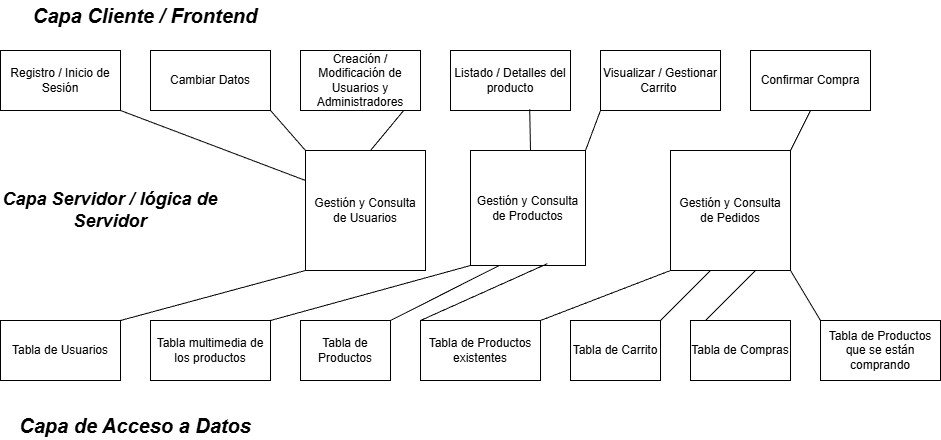

The diagram above was exported from draw.io. Its source (the exported page's mxGraphModel, read from the mxfile embedded in the PNG):
<mxGraphModel dx="1426" dy="743" grid="1" gridSize="10" guides="1" tooltips="1" connect="1" arrows="1" fold="1" page="1" pageScale="1" pageWidth="1000" pageHeight="1000" math="0" shadow="0">
  <root>
    <mxCell id="0" />
    <mxCell id="1" parent="0" />
    <mxCell id="J_1u5mpX5letrNuM-0JQ-1" parent="1" style="rounded=0;whiteSpace=wrap;html=1;" value="Registro / Inicio de Sesión" vertex="1">
      <mxGeometry height="60" width="120" x="30" y="60" as="geometry" />
    </mxCell>
    <mxCell id="J_1u5mpX5letrNuM-0JQ-2" parent="1" style="rounded=0;whiteSpace=wrap;html=1;" value="Cambiar Datos" vertex="1">
      <mxGeometry height="60" width="120" x="180" y="60" as="geometry" />
    </mxCell>
    <mxCell id="TtRYSiSDNmfb0MpVMROY-1" parent="1" style="rounded=0;whiteSpace=wrap;html=1;" value="Creación / Modificación de Usuarios y Administradores" vertex="1">
      <mxGeometry height="60" width="120" x="330" y="60" as="geometry" />
    </mxCell>
    <mxCell id="TtRYSiSDNmfb0MpVMROY-2" parent="1" style="rounded=0;whiteSpace=wrap;html=1;" value="Listado / Detalles del producto" vertex="1">
      <mxGeometry height="60" width="120" x="480" y="60" as="geometry" />
    </mxCell>
    <mxCell id="TtRYSiSDNmfb0MpVMROY-3" parent="1" style="rounded=0;whiteSpace=wrap;html=1;" value="Visualizar / Gestionar Carrito&amp;nbsp;" vertex="1">
      <mxGeometry height="60" width="120" x="630" y="60" as="geometry" />
    </mxCell>
    <mxCell id="TtRYSiSDNmfb0MpVMROY-4" parent="1" style="rounded=0;whiteSpace=wrap;html=1;" value="Confirmar Compra" vertex="1">
      <mxGeometry height="60" width="120" x="780" y="60" as="geometry" />
    </mxCell>
    <mxCell id="TtRYSiSDNmfb0MpVMROY-5" parent="1" style="whiteSpace=wrap;html=1;aspect=fixed;" value="Gestión y Consulta de Usuarios" vertex="1">
      <mxGeometry height="120" width="120" x="335" y="160" as="geometry" />
    </mxCell>
    <mxCell id="TtRYSiSDNmfb0MpVMROY-6" edge="1" parent="1" source="TtRYSiSDNmfb0MpVMROY-5" style="endArrow=none;html=1;rounded=0;entryX=1;entryY=1;entryDx=0;entryDy=0;exitX=0;exitY=0;exitDx=0;exitDy=0;" target="J_1u5mpX5letrNuM-0JQ-2" value="">
      <mxGeometry height="50" relative="1" width="50" as="geometry">
        <mxPoint x="340" y="170" as="sourcePoint" />
        <mxPoint x="450" y="220" as="targetPoint" />
      </mxGeometry>
    </mxCell>
    <mxCell id="TtRYSiSDNmfb0MpVMROY-9" edge="1" parent="1" style="endArrow=none;html=1;rounded=0;entryX=0.857;entryY=1.007;entryDx=0;entryDy=0;entryPerimeter=0;" target="TtRYSiSDNmfb0MpVMROY-1" value="">
      <mxGeometry height="50" relative="1" width="50" as="geometry">
        <mxPoint x="400" y="160" as="sourcePoint" />
        <mxPoint x="400.03" y="100" as="targetPoint" />
      </mxGeometry>
    </mxCell>
    <mxCell id="TtRYSiSDNmfb0MpVMROY-10" edge="1" parent="1" source="TtRYSiSDNmfb0MpVMROY-5" style="endArrow=none;html=1;rounded=0;exitX=0;exitY=0.25;exitDx=0;exitDy=0;entryX=1;entryY=1;entryDx=0;entryDy=0;" target="J_1u5mpX5letrNuM-0JQ-1" value="">
      <mxGeometry height="50" relative="1" width="50" as="geometry">
        <mxPoint x="330" y="180" as="sourcePoint" />
        <mxPoint x="150" y="100" as="targetPoint" />
      </mxGeometry>
    </mxCell>
    <mxCell id="TtRYSiSDNmfb0MpVMROY-11" parent="1" style="whiteSpace=wrap;html=1;aspect=fixed;" value="Gestión y Consulta de Productos" vertex="1">
      <mxGeometry height="115" width="115" x="500" y="160" as="geometry" />
    </mxCell>
    <mxCell id="TtRYSiSDNmfb0MpVMROY-12" edge="1" parent="1" style="endArrow=none;html=1;rounded=0;entryX=0.66;entryY=0.98;entryDx=0;entryDy=0;entryPerimeter=0;" target="TtRYSiSDNmfb0MpVMROY-2" value="">
      <mxGeometry height="50" relative="1" width="50" as="geometry">
        <mxPoint x="560" y="160" as="sourcePoint" />
        <mxPoint x="565" y="100" as="targetPoint" />
      </mxGeometry>
    </mxCell>
    <mxCell id="TtRYSiSDNmfb0MpVMROY-13" edge="1" parent="1" source="TtRYSiSDNmfb0MpVMROY-11" style="endArrow=none;html=1;rounded=0;exitX=1;exitY=0;exitDx=0;exitDy=0;entryX=0;entryY=1;entryDx=0;entryDy=0;" target="TtRYSiSDNmfb0MpVMROY-3" value="">
      <mxGeometry height="50" relative="1" width="50" as="geometry">
        <mxPoint x="615" y="150" as="sourcePoint" />
        <mxPoint x="665" y="100" as="targetPoint" />
      </mxGeometry>
    </mxCell>
    <mxCell id="TtRYSiSDNmfb0MpVMROY-14" parent="1" style="whiteSpace=wrap;html=1;aspect=fixed;" value="Gestión y Consulta de Pedidos" vertex="1">
      <mxGeometry height="120" width="120" x="700" y="160" as="geometry" />
    </mxCell>
    <mxCell id="TtRYSiSDNmfb0MpVMROY-15" edge="1" parent="1" source="TtRYSiSDNmfb0MpVMROY-14" style="endArrow=none;html=1;rounded=0;exitX=1;exitY=0;exitDx=0;exitDy=0;entryX=0.5;entryY=1;entryDx=0;entryDy=0;" target="TtRYSiSDNmfb0MpVMROY-4" value="">
      <mxGeometry height="50" relative="1" width="50" as="geometry">
        <mxPoint x="790" y="150" as="sourcePoint" />
        <mxPoint x="840" y="100" as="targetPoint" />
      </mxGeometry>
    </mxCell>
    <mxCell id="TtRYSiSDNmfb0MpVMROY-16" parent="1" style="text;html=1;whiteSpace=wrap;strokeColor=none;fillColor=none;align=center;verticalAlign=middle;rounded=0;" value="&lt;font style=&quot;font-size: 20px;&quot;&gt;&lt;b style=&quot;&quot;&gt;&lt;i style=&quot;&quot;&gt;Capa Cliente / Frontend&lt;/i&gt;&lt;/b&gt;&lt;/font&gt;" vertex="1">
      <mxGeometry height="30" width="270" x="40" y="10" as="geometry" />
    </mxCell>
    <mxCell id="TtRYSiSDNmfb0MpVMROY-17" parent="1" style="text;html=1;whiteSpace=wrap;strokeColor=none;fillColor=none;align=center;verticalAlign=middle;rounded=0;" value="&lt;font style=&quot;&quot;&gt;&lt;b style=&quot;&quot;&gt;&lt;i style=&quot;&quot;&gt;&lt;font dir=&quot;auto&quot; style=&quot;vertical-align: inherit;&quot;&gt;&lt;font dir=&quot;auto&quot; style=&quot;vertical-align: inherit; font-size: 18px;&quot;&gt;Capa Servidor / lógica de Servidor&lt;/font&gt;&lt;/font&gt;&lt;/i&gt;&lt;/b&gt;&lt;/font&gt;" vertex="1">
      <mxGeometry height="47.5" width="220" x="30" y="196.25" as="geometry" />
    </mxCell>
    <mxCell id="TtRYSiSDNmfb0MpVMROY-18" parent="1" style="rounded=0;whiteSpace=wrap;html=1;" value="Tabla de Usuarios" vertex="1">
      <mxGeometry height="60" width="120" x="30" y="330" as="geometry" />
    </mxCell>
    <mxCell id="TtRYSiSDNmfb0MpVMROY-19" parent="1" style="rounded=0;whiteSpace=wrap;html=1;" value="Tabla de Productos existentes" vertex="1">
      <mxGeometry height="60" width="120" x="450" y="330" as="geometry" />
    </mxCell>
    <mxCell id="TtRYSiSDNmfb0MpVMROY-20" parent="1" style="rounded=0;whiteSpace=wrap;html=1;" value="Tabla de Productos" vertex="1">
      <mxGeometry height="60" width="90" x="330" y="330" as="geometry" />
    </mxCell>
    <mxCell id="TtRYSiSDNmfb0MpVMROY-21" parent="1" style="rounded=0;whiteSpace=wrap;html=1;" value="Tabla de Carrito" vertex="1">
      <mxGeometry height="60" width="90" x="600" y="330" as="geometry" />
    </mxCell>
    <mxCell id="TtRYSiSDNmfb0MpVMROY-22" parent="1" style="rounded=0;whiteSpace=wrap;html=1;" value="Tabla de Compras" vertex="1">
      <mxGeometry height="60" width="100" x="720" y="330" as="geometry" />
    </mxCell>
    <mxCell id="TtRYSiSDNmfb0MpVMROY-23" parent="1" style="rounded=0;whiteSpace=wrap;html=1;" value="Tabla de Productos que se están comprando" vertex="1">
      <mxGeometry height="60" width="120" x="850" y="330" as="geometry" />
    </mxCell>
    <mxCell id="TtRYSiSDNmfb0MpVMROY-24" edge="1" parent="1" style="endArrow=none;html=1;rounded=0;entryX=0;entryY=1;entryDx=0;entryDy=0;" target="TtRYSiSDNmfb0MpVMROY-5" value="">
      <mxGeometry height="50" relative="1" width="50" as="geometry">
        <mxPoint x="150" y="330" as="sourcePoint" />
        <mxPoint x="200" y="280" as="targetPoint" />
      </mxGeometry>
    </mxCell>
    <mxCell id="TtRYSiSDNmfb0MpVMROY-25" edge="1" parent="1" source="TtRYSiSDNmfb0MpVMROY-19" style="endArrow=none;html=1;rounded=0;entryX=0.668;entryY=0.984;entryDx=0;entryDy=0;exitX=0;exitY=0;exitDx=0;exitDy=0;entryPerimeter=0;" target="TtRYSiSDNmfb0MpVMROY-11" value="">
      <mxGeometry height="50" relative="1" width="50" as="geometry">
        <mxPoint x="300" y="330" as="sourcePoint" />
        <mxPoint x="350" y="280" as="targetPoint" />
      </mxGeometry>
    </mxCell>
    <mxCell id="TtRYSiSDNmfb0MpVMROY-26" parent="1" style="rounded=0;whiteSpace=wrap;html=1;" value="Tabla multimedia de los productos" vertex="1">
      <mxGeometry height="60" width="120" x="180" y="330" as="geometry" />
    </mxCell>
    <mxCell id="TtRYSiSDNmfb0MpVMROY-27" edge="1" parent="1" style="endArrow=none;html=1;rounded=0;entryX=0;entryY=1;entryDx=0;entryDy=0;" target="TtRYSiSDNmfb0MpVMROY-14" value="">
      <mxGeometry height="50" relative="1" width="50" as="geometry">
        <mxPoint x="570" y="330" as="sourcePoint" />
        <mxPoint x="620" y="280" as="targetPoint" />
      </mxGeometry>
    </mxCell>
    <mxCell id="TtRYSiSDNmfb0MpVMROY-28" edge="1" parent="1" style="endArrow=none;html=1;rounded=0;entryX=0;entryY=1;entryDx=0;entryDy=0;" target="TtRYSiSDNmfb0MpVMROY-11" value="">
      <mxGeometry height="50" relative="1" width="50" as="geometry">
        <mxPoint x="300" y="330" as="sourcePoint" />
        <mxPoint x="350" y="280" as="targetPoint" />
      </mxGeometry>
    </mxCell>
    <mxCell id="TtRYSiSDNmfb0MpVMROY-29" edge="1" parent="1" style="endArrow=none;html=1;rounded=0;entryX=0.25;entryY=1;entryDx=0;entryDy=0;" target="TtRYSiSDNmfb0MpVMROY-11" value="">
      <mxGeometry height="50" relative="1" width="50" as="geometry">
        <mxPoint x="420" y="330" as="sourcePoint" />
        <mxPoint x="470" y="280" as="targetPoint" />
      </mxGeometry>
    </mxCell>
    <mxCell id="TtRYSiSDNmfb0MpVMROY-30" edge="1" parent="1" style="endArrow=none;html=1;rounded=0;" value="">
      <mxGeometry height="50" relative="1" width="50" as="geometry">
        <mxPoint x="690" y="330" as="sourcePoint" />
        <mxPoint x="740" y="280" as="targetPoint" />
      </mxGeometry>
    </mxCell>
    <mxCell id="TtRYSiSDNmfb0MpVMROY-31" edge="1" parent="1" style="endArrow=none;html=1;rounded=0;" value="">
      <mxGeometry height="50" relative="1" width="50" as="geometry">
        <mxPoint x="735" y="330" as="sourcePoint" />
        <mxPoint x="785" y="280" as="targetPoint" />
      </mxGeometry>
    </mxCell>
    <mxCell id="TtRYSiSDNmfb0MpVMROY-32" edge="1" parent="1" style="endArrow=none;html=1;rounded=0;entryX=1;entryY=1;entryDx=0;entryDy=0;" target="TtRYSiSDNmfb0MpVMROY-14" value="">
      <mxGeometry height="50" relative="1" width="50" as="geometry">
        <mxPoint x="850" y="330" as="sourcePoint" />
        <mxPoint x="900" y="280" as="targetPoint" />
      </mxGeometry>
    </mxCell>
    <mxCell id="_R7x7y8kOjhWIrVovN_4-1" parent="1" style="text;html=1;whiteSpace=wrap;strokeColor=none;fillColor=none;align=center;verticalAlign=middle;rounded=0;" value="&lt;font style=&quot;font-size: 20px;&quot;&gt;&lt;b style=&quot;&quot;&gt;&lt;i style=&quot;&quot;&gt;&lt;font dir=&quot;auto&quot; style=&quot;vertical-align: inherit;&quot;&gt;&lt;font dir=&quot;auto&quot; style=&quot;vertical-align: inherit;&quot;&gt;&lt;font dir=&quot;auto&quot; style=&quot;vertical-align: inherit;&quot;&gt;&lt;font dir=&quot;auto&quot; style=&quot;vertical-align: inherit;&quot;&gt;Capa de Acceso a Datos&lt;/font&gt;&lt;/font&gt;&lt;/font&gt;&lt;/font&gt;&lt;/i&gt;&lt;/b&gt;&lt;/font&gt;" vertex="1">
      <mxGeometry height="30" width="270" x="30" y="420" as="geometry" />
    </mxCell>
  </root>
</mxGraphModel>